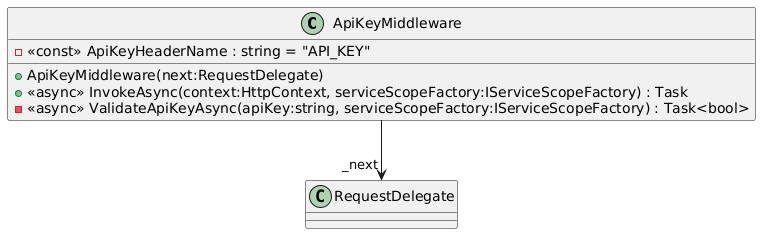

The diagram above was rendered by PlantUML. Its source (embedded in the PNG):
@startuml
class ApiKeyMiddleware {
    - <<const>> ApiKeyHeaderName : string = "API_KEY"
    + ApiKeyMiddleware(next:RequestDelegate)
    + <<async>> InvokeAsync(context:HttpContext, serviceScopeFactory:IServiceScopeFactory) : Task
    - <<async>> ValidateApiKeyAsync(apiKey:string, serviceScopeFactory:IServiceScopeFactory) : Task<bool>
}
ApiKeyMiddleware --> "_next" RequestDelegate
@enduml